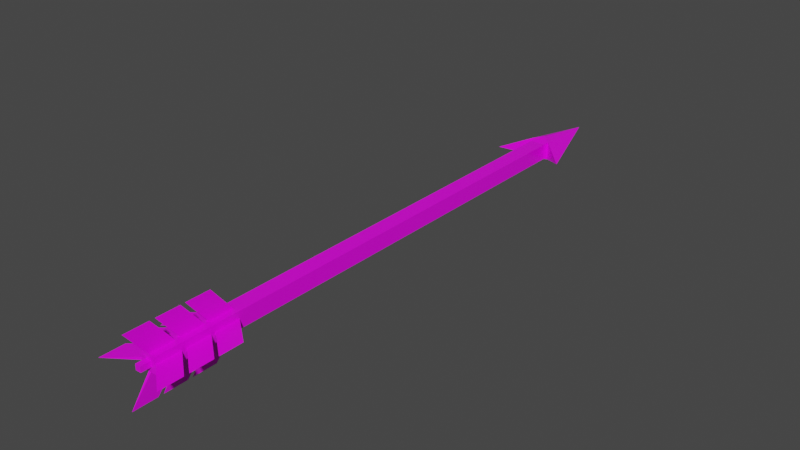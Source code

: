 # Source: Arrow.blend  (saved by Blender 2.91.10; exported with 4.5.12 LTS)
import bpy
from mathutils import Matrix  # noqa: F401  (used for matrix-valued properties, if any)

bpy.ops.wm.read_factory_settings(use_empty=True)
scene = bpy.context.scene
scene.name = 'Scene'

# ---- images (referenced by path relative to the original .blend; pixels are not part of the script)
import os
ASSET_DIR = os.environ.get("B2B_ASSET_DIR", "")  # directory of the original .blend (textures are referenced by path, not embedded)
HERE = os.path.dirname(os.path.abspath(__file__))  # packed textures are extracted next to this script under _unpacked/

def load_image(name, relpath, width, height, colorspace="sRGB"):
    """Load a texture the original file referenced (path relative to the .blend, or extracted next to this script)."""
    p = next((c for c in (os.path.join(HERE, relpath), os.path.join(ASSET_DIR, relpath)) if relpath and os.path.exists(c)), "")
    if p:
        img = bpy.data.images.load(p, check_existing=True)
        img.name = name
    else:  # same state as the original file: an image datablock whose file is absent (Cycles renders it pink)
        img = bpy.data.images.new(name, width, height)
        img.source = "FILE"
        img.filepath = "//" + (relpath or name)
    img.colorspace_settings.name = colorspace
    return img
img_imphenziapalette01_png_002 = load_image('ImphenziaPalette01.png.002', 'ImphenziaPalette01.png', 1024, 1024, 'sRGB')
img_palette_png = load_image('Palette.png', 'Palette.png', 1024, 1024, 'sRGB')

# ---- materials (node trees are filled in below, after node groups)
mat_material = bpy.data.materials.new('Material')
mat_material.alpha_threshold = 0.0
mat_material.use_transparent_shadow = False
mat_material.line_color = (0.0, 0.0, 0.0, 1.0)

# ---- material node trees
mat_material.use_nodes = True; mat_material.node_tree.nodes.clear()
_N = mat_material.node_tree.nodes; _L = mat_material.node_tree.links
n0 = _N.new('ShaderNodeOutputMaterial'); n0.name = 'Material Output'; n0.location = (670, 300)
n1 = _N.new('ShaderNodeBsdfPrincipled'); n1.name = 'Principled BSDF'; n1.location = (380, 300)
n1.distribution = 'GGX'
n1.subsurface_method = 'BURLEY'
n1.inputs[2].default_value = 0.4
n1.inputs[3].default_value = 1.45
n1.inputs[27].default_value = (0.0, 0.0, 0.0, 1.0)
n1.inputs[28].default_value = 1.0
n2 = _N.new('ShaderNodeTexImage'); n2.name = 'Image Texture.001'; n2.location = (86, 15)
n2.image = img_imphenziapalette01_png_002
n3 = _N.new('ShaderNodeTexImage'); n3.name = 'Image Texture.002'; n3.location = (-54, 128)
n3.image = img_palette_png
_L.new(n1.outputs[0], n0.inputs[0])
_L.new(n3.outputs[0], n1.inputs[0])
n0.is_active_output = True

# ---- world
world_world = bpy.data.worlds.new('World'); scene.world = world_world
world_world.use_nodes = True; world_world.node_tree.nodes.clear()
_N = world_world.node_tree.nodes; _L = world_world.node_tree.links
n0 = _N.new('ShaderNodeOutputWorld'); n0.name = 'World Output'; n0.location = (300, 300)
n1 = _N.new('ShaderNodeBackground'); n1.name = 'Background'; n1.location = (10, 300)
n1.inputs[0].default_value = (0.05088, 0.05088, 0.05088, 1.0)
_L.new(n1.outputs[0], n0.inputs[0])
n0.is_active_output = True
world_world.color = (0.05088, 0.05088, 0.05088)
world_world.use_sun_shadow = False
world_world.sun_shadow_jitter_overblur = 0.0

# ---- meshes
me_vert = bpy.data.meshes.new('Vert')
me_vert.from_pydata([(-0.015, 0.9655, 0.015), (-0.015, 0.9655, -0.015), (-0.015, 0.07311, 0.0025), (-0.015, 0.06395, 0.0025), (-0.0025, 0.06395, 0.015), (-0.005188, 0.01831, 0.005188), (-0.0025, 0.06395, -0.015), (-0.005188, 0.01831, -0.005188), (-0.015, 0.1173, -0.0025), (-0.0025, 0.1173, -0.015), (-0.0025, 0.07311, -0.015), (-0.0025, 0.1173, 0.015), (-0.0025, 0.07311, 0.015), (-0.015, 0.1712, -0.0025), (-0.015, 0.1255, -0.0025), (-0.0025, 0.1712, -0.015), (-0.0025, 0.1255, -0.015), (-0.0025, 0.1712, 0.015), (-0.0025, 0.1255, 0.015), (-0.015, 0.01831, -0.0025), (-0.015, 0.01831, 0.0025), (-0.015, 0.06395, -0.0025), (-0.015, 0.07311, -0.0025), (-0.015, 0.1173, 0.0025), (-0.015, 0.1255, 0.0025), (-0.015, 0.1712, 0.0025), (-0.06202, -0.01831, 9.244e-09), (-0.06202, 0.02732, 7.25e-09), (-0.06202, 0.03648, 6.849e-09), (-0.06202, 0.08064, 4.919e-09), (-0.06202, 0.08889, 4.558e-09), (-0.06202, 0.1346, 2.562e-09), (-0.0173, 0.974, -0.01791), (-0.0173, 0.974, 0.01781), (-0.06577, 0.9307, -3.806e-08), (-0.0025, 0.01831, 0.015), (-0.0025, 0.01831, -0.015), (-0.005188, 0.0, 0.005188), (-0.005188, 0.0, -0.005188), (-0.015, 0.1712, 0.015), (-0.015, 0.1255, 0.015), (-0.015, 0.1173, 0.015), (-0.015, 0.07311, 0.015), (-0.015, 0.06395, 0.015), (-0.015, 0.01831, 0.015), (-0.015, 0.1712, -0.015), (-0.015, 0.1255, -0.015), (-0.015, 0.1173, -0.015), (-0.015, 0.07311, -0.015), (-0.015, 0.06395, -0.015), (-0.015, 0.01831, -0.015), (0.015, 0.9655, 0.015), (0.015, 0.9655, -0.015), (0.015, 0.07311, 0.0025), (0.015, 0.06395, 0.0025), (0.0025, 0.06395, 0.015), (0.005188, 0.01831, 0.005188), (0.0025, 0.06395, -0.015), (0.005188, 0.01831, -0.005188), (0.015, 0.1173, -0.0025), (0.0025, 0.1173, -0.015), (0.0025, 0.07311, -0.015), (0.0025, 0.1173, 0.015), (0.0025, 0.07311, 0.015), (0.015, 0.1712, -0.0025), (0.015, 0.1255, -0.0025), (0.0025, 0.1712, -0.015), (0.0025, 0.1255, -0.015), (0.0025, 0.1712, 0.015), (0.0025, 0.1255, 0.015), (0.015, 0.01831, -0.0025), (0.015, 0.01831, 0.0025), (0.015, 0.06395, -0.0025), (0.015, 0.07311, -0.0025), (0.015, 0.1173, 0.0025), (0.015, 0.1255, 0.0025), (0.015, 0.1712, 0.0025), (0.06202, -0.01831, 9.244e-09), (0.06202, 0.02732, 7.25e-09), (0.06202, 0.03648, 6.849e-09), (0.06202, 0.08064, 4.919e-09), (0.06202, 0.08889, 4.558e-09), (0.06202, 0.1346, 2.562e-09), (0.0173, 0.974, -0.01791), (0.0173, 0.974, 0.01781), (0.06577, 0.9307, -3.806e-08), (-3.145e-07, 0.9655, 0.015), (-3.145e-07, 0.9655, -0.015), (-3.221e-07, 0.989, 0.02065), (-3.221e-07, 0.989, -0.02123), (-3.64e-07, 1.118, -4.041e-08), (0.0025, 0.01831, 0.015), (0.0025, 0.01831, -0.015), (0.005188, 0.0, 0.005188), (0.005188, 0.0, -0.005188), (0.015, 0.1712, 0.015), (0.015, 0.1255, 0.015), (0.015, 0.1173, 0.015), (0.015, 0.07311, 0.015), (0.015, 0.06395, 0.015), (0.015, 0.01831, 0.015), (0.015, 0.1712, -0.015), (0.015, 0.1255, -0.015), (0.015, 0.1173, -0.015), (0.015, 0.07311, -0.015), (0.015, 0.06395, -0.015), (0.015, 0.01831, -0.015), (-4.371e-08, 0.1346, -0.06202), (-2.883e-08, 0.08889, -0.06202), (-4.371e-08, 0.1346, -0.06202), (-2.883e-08, 0.08889, -0.06202), (-2.614e-08, 0.08064, -0.06202), (-1.175e-08, 0.03648, -0.06202), (-2.614e-08, 0.08064, -0.06202), (-1.175e-08, 0.03648, -0.06202), (-8.771e-09, 0.02732, -0.06202), (6.099e-09, -0.01831, -0.06202), (-8.771e-09, 0.02732, -0.06202), (6.099e-09, -0.01831, -0.06202), (-8.771e-09, 0.02732, 0.06202), (6.099e-09, -0.01831, 0.06202), (-8.771e-09, 0.02732, 0.06202), (6.099e-09, -0.01831, 0.06202), (-4.371e-08, 0.1346, 0.06202), (-2.883e-08, 0.08889, 0.06202), (-2.614e-08, 0.08064, 0.06202), (-1.175e-08, 0.03648, 0.06202), (-4.371e-08, 0.1346, 0.06202), (-2.883e-08, 0.08889, 0.06202), (-2.614e-08, 0.08064, 0.06202), (-1.175e-08, 0.03648, 0.06202)], [], [(45, 39, 0, 1), (37, 93, 56, 5), (49, 43, 42, 48), (47, 41, 40, 46), (3, 20, 44, 43), (19, 21, 49, 50), (20, 19, 50, 44), (21, 3, 43, 49), (23, 2, 42, 41), (22, 8, 47, 48), (2, 22, 48, 42), (8, 23, 41, 47), (25, 24, 40, 39), (14, 13, 45, 46), (24, 14, 46, 40), (13, 25, 39, 45), (20, 26, 19), (3, 27, 26, 20), (21, 27, 3), (19, 26, 27, 21), (2, 28, 22), (23, 29, 28, 2), (8, 29, 23), (22, 28, 29, 8), (24, 30, 14), (25, 31, 30, 24), (13, 31, 25), (14, 30, 31, 13), (101, 45, 1, 52), (48, 104, 105, 49), (1, 0, 33, 32), (89, 32, 34, 90), (0, 86, 88, 33), (87, 1, 32, 89), (32, 33, 34), (33, 88, 90, 34), (7, 5, 44, 50), (56, 100, 44, 5), (58, 94, 38, 7), (95, 51, 0, 39), (94, 93, 37, 38), (5, 7, 38, 37), (67, 16, 108, 110), (17, 18, 124, 123), (97, 96, 40, 41), (99, 98, 42, 43), (68, 17, 123, 127), (10, 9, 111, 112), (46, 102, 103, 47), (55, 4, 119, 121), (92, 36, 116, 118), (92, 106, 50, 36), (18, 17, 39, 40), (12, 11, 41, 42), (35, 4, 43, 44), (15, 16, 46, 45), (9, 10, 48, 47), (6, 36, 50, 49), (44, 100, 91, 35), (42, 98, 63, 12), (40, 96, 69, 18), (49, 105, 57, 6), (47, 103, 60, 9), (61, 104, 48, 10), (67, 102, 46, 16), (45, 101, 66, 15), (55, 99, 43, 4), (62, 97, 41, 11), (68, 95, 39, 17), (101, 52, 51, 95), (105, 104, 98, 99), (103, 102, 96, 97), (54, 99, 100, 71), (70, 106, 105, 72), (71, 100, 106, 70), (72, 105, 99, 54), (74, 97, 98, 53), (73, 104, 103, 59), (53, 98, 104, 73), (59, 103, 97, 74), (76, 95, 96, 75), (65, 102, 101, 64), (75, 96, 102, 65), (64, 101, 95, 76), (71, 70, 77), (54, 71, 77, 78), (72, 54, 78), (70, 72, 78, 77), (53, 73, 79), (74, 53, 79, 80), (59, 74, 80), (73, 59, 80, 79), (75, 65, 81), (76, 75, 81, 82), (64, 76, 82), (65, 64, 82, 81), (52, 83, 84, 51), (89, 90, 85, 83), (51, 84, 88, 86), (87, 89, 83, 52), (83, 85, 84), (84, 85, 90, 88), (58, 106, 100, 56), (56, 93, 94, 58), (69, 96, 95, 68), (63, 98, 97, 62), (91, 100, 99, 55), (66, 101, 102, 67), (60, 103, 104, 61), (57, 105, 106, 92), (50, 106, 58, 7), (109, 110, 108, 107), (16, 15, 107, 108), (66, 67, 110, 109), (15, 66, 109, 107), (113, 114, 112, 111), (60, 61, 114, 113), (9, 60, 113, 111), (61, 10, 112, 114), (117, 118, 116, 115), (36, 6, 115, 116), (57, 92, 118, 117), (6, 57, 117, 115), (122, 121, 119, 120), (4, 35, 120, 119), (91, 55, 121, 122), (35, 91, 122, 120), (128, 127, 123, 124), (130, 129, 125, 126), (69, 68, 127, 128), (18, 69, 128, 124), (62, 11, 125, 129), (11, 12, 126, 125), (63, 62, 129, 130), (12, 63, 130, 126)])
_uv = me_vert.uv_layers.new(name='UVMap')
_uv.uv.foreach_set('vector', [0.9492, 0.5547, 0.9492, 0.5547, 0.9492, 0.5547, 0.9492, 0.5547, 0.9492, 0.5547, 0.9492, 0.5547, 0.9492, 0.5547, 0.9492, 0.5547, 0.9492, 0.5547, 0.9492, 0.5547, 0.9492, 0.5547, 0.9492, 0.5547, 0.9492, 0.5547, 0.9492, 0.5547, 0.9492, 0.5547, 0.9492, 0.5547, 0.9492, 0.5547, 0.9492, 0.5547, 0.9492, 0.5547, 0.9492, 0.5547, 0.9492, 0.5547, 0.9492, 0.5547, 0.9492, 0.5547, 0.9492, 0.5547, 0.9492, 0.5547, 0.9492, 0.5547, 0.9492, 0.5547, 0.9492, 0.5547, 0.9492, 0.5547, 0.9492, 0.5547, 0.9492, 0.5547, 0.9492, 0.5547, 0.9492, 0.5547, 0.9492, 0.5547, 0.9492, 0.5547, 0.9492, 0.5547, 0.9492, 0.5547, 0.9492, 0.5547, 0.9492, 0.5547, 0.9492, 0.5547, 0.9492, 0.5547, 0.9492, 0.5547, 0.9492, 0.5547, 0.9492, 0.5547, 0.9492, 0.5547, 0.9492, 0.5547, 0.9492, 0.5547, 0.9492, 0.5547, 0.9492, 0.5547, 0.9492, 0.5547, 0.9492, 0.5547, 0.9492, 0.5547, 0.9492, 0.5547, 0.9492, 0.5547, 0.9492, 0.5547, 0.9492, 0.5547, 0.9492, 0.5547, 0.9492, 0.5547, 0.9492, 0.5547, 0.9492, 0.5547, 0.9492, 0.5547, 0.9492, 0.5547, 0.9492, 0.5547, 0.9492, 0.5547, 0.437, 0.6947, 0.437, 0.6947, 0.437, 0.6947, 0.437, 0.6947, 0.437, 0.6947, 0.437, 0.6947, 0.437, 0.6947, 0.437, 0.6947, 0.437, 0.6947, 0.437, 0.6947, 0.437, 0.6947, 0.437, 0.6947, 0.437, 0.6947, 0.437, 0.6947, 0.437, 0.6947, 0.437, 0.6947, 0.437, 0.6947, 0.437, 0.6947, 0.437, 0.6947, 0.437, 0.6947, 0.437, 0.6947, 0.437, 0.6947, 0.437, 0.6947, 0.437, 0.6947, 0.437, 0.6947, 0.437, 0.6947, 0.437, 0.6947, 0.437, 0.6947, 0.437, 0.6947, 0.437, 0.6947, 0.437, 0.6947, 0.437, 0.6947, 0.437, 0.6947, 0.437, 0.6947, 0.437, 0.6947, 0.437, 0.6947, 0.437, 0.6947, 0.437, 0.6947, 0.437, 0.6947, 0.437, 0.6947, 0.437, 0.6947, 0.437, 0.6947, 0.9492, 0.5547, 0.9492, 0.5547, 0.9492, 0.5547, 0.9492, 0.5547, 0.9492, 0.5547, 0.9492, 0.5547, 0.9492, 0.5547, 0.9492, 0.5547, 0.8038, 0.9294, 0.8038, 0.9294, 0.8038, 0.9294, 0.8038, 0.9294, 0.8038, 0.9294, 0.8038, 0.9294, 0.8038, 0.9294, 0.8038, 0.9294, 0.8147, 0.9232, 0.8147, 0.9232, 0.8147, 0.9232, 0.8147, 0.9232, 0.8224, 0.917, 0.8224, 0.917, 0.8224, 0.917, 0.8224, 0.917, 0.8038, 0.9294, 0.8038, 0.9294, 0.8038, 0.9294, 0.8038, 0.9294, 0.8038, 0.9294, 0.8038, 0.9294, 0.8038, 0.9294, 0.9492, 0.5547, 0.9492, 0.5547, 0.9492, 0.5547, 0.9492, 0.5547, 0.9492, 0.5547, 0.9492, 0.5547, 0.9492, 0.5547, 0.9492, 0.5547, 0.9492, 0.5547, 0.9492, 0.5547, 0.9492, 0.5547, 0.9492, 0.5547, 0.9492, 0.5547, 0.9492, 0.5547, 0.9492, 0.5547, 0.9492, 0.5547, 0.9492, 0.5547, 0.9492, 0.5547, 0.9492, 0.5547, 0.9492, 0.5547, 0.9492, 0.5547, 0.9492, 0.5547, 0.9492, 0.5547, 0.9492, 0.5547, 0.437, 0.6947, 0.437, 0.6947, 0.437, 0.6947, 0.437, 0.6947, 0.437, 0.6947, 0.437, 0.6947, 0.437, 0.6947, 0.437, 0.6947, 0.9492, 0.5547, 0.9492, 0.5547, 0.9492, 0.5547, 0.9492, 0.5547, 0.9492, 0.5547, 0.9492, 0.5547, 0.9492, 0.5547, 0.9492, 0.5547, 0.437, 0.6947, 0.437, 0.6947, 0.437, 0.6947, 0.437, 0.6947, 0.437, 0.6947, 0.437, 0.6947, 0.437, 0.6947, 0.437, 0.6947, 0.9492, 0.5547, 0.9492, 0.5547, 0.9492, 0.5547, 0.9492, 0.5547, 0.437, 0.6947, 0.437, 0.6947, 0.437, 0.6947, 0.437, 0.6947, 0.437, 0.6947, 0.437, 0.6947, 0.437, 0.6947, 0.437, 0.6947, 0.9492, 0.5547, 0.9492, 0.5547, 0.9492, 0.5547, 0.9492, 0.5547, 0.9492, 0.5547, 0.9492, 0.5547, 0.9492, 0.5547, 0.9492, 0.5547, 0.9492, 0.5547, 0.9492, 0.5547, 0.9492, 0.5547, 0.9492, 0.5547, 0.9492, 0.5547, 0.9492, 0.5547, 0.9492, 0.5547, 0.9492, 0.5547, 0.9492, 0.5547, 0.9492, 0.5547, 0.9492, 0.5547, 0.9492, 0.5547, 0.9492, 0.5547, 0.9492, 0.5547, 0.9492, 0.5547, 0.9492, 0.5547, 0.9492, 0.5547, 0.9492, 0.5547, 0.9492, 0.5547, 0.9492, 0.5547, 0.9492, 0.5547, 0.9492, 0.5547, 0.9492, 0.5547, 0.9492, 0.5547, 0.9492, 0.5547, 0.9492, 0.5547, 0.9492, 0.5547, 0.9492, 0.5547, 0.9492, 0.5547, 0.9492, 0.5547, 0.9492, 0.5547, 0.9492, 0.5547, 0.9492, 0.5547, 0.9492, 0.5547, 0.9492, 0.5547, 0.9492, 0.5547, 0.9492, 0.5547, 0.9492, 0.5547, 0.9492, 0.5547, 0.9492, 0.5547, 0.9492, 0.5547, 0.9492, 0.5547, 0.9492, 0.5547, 0.9492, 0.5547, 0.9492, 0.5547, 0.9492, 0.5547, 0.9492, 0.5547, 0.9492, 0.5547, 0.9492, 0.5547, 0.9492, 0.5547, 0.9492, 0.5547, 0.9492, 0.5547, 0.9492, 0.5547, 0.9492, 0.5547, 0.9492, 0.5547, 0.9492, 0.5547, 0.9492, 0.5547, 0.9492, 0.5547, 0.9492, 0.5547, 0.9492, 0.5547, 0.9492, 0.5547, 0.9492, 0.5547, 0.9492, 0.5547, 0.9492, 0.5547, 0.9492, 0.5547, 0.9492, 0.5547, 0.9492, 0.5547, 0.9492, 0.5547, 0.9492, 0.5547, 0.9492, 0.5547, 0.9492, 0.5547, 0.9492, 0.5547, 0.9492, 0.5547, 0.9492, 0.5547, 0.9492, 0.5547, 0.9492, 0.5547, 0.9492, 0.5547, 0.9492, 0.5547, 0.9492, 0.5547, 0.9492, 0.5547, 0.9492, 0.5547, 0.9492, 0.5547, 0.9492, 0.5547, 0.9492, 0.5547, 0.9492, 0.5547, 0.9492, 0.5547, 0.9492, 0.5547, 0.9492, 0.5547, 0.9492, 0.5547, 0.9492, 0.5547, 0.9492, 0.5547, 0.9492, 0.5547, 0.9492, 0.5547, 0.9492, 0.5547, 0.9492, 0.5547, 0.9492, 0.5547, 0.9492, 0.5547, 0.9492, 0.5547, 0.9492, 0.5547, 0.9492, 0.5547, 0.9492, 0.5547, 0.9492, 0.5547, 0.9492, 0.5547, 0.9492, 0.5547, 0.9492, 0.5547, 0.9492, 0.5547, 0.9492, 0.5547, 0.9492, 0.5547, 0.9492, 0.5547, 0.9492, 0.5547, 0.9492, 0.5547, 0.9492, 0.5547, 0.9492, 0.5547, 0.9492, 0.5547, 0.9492, 0.5547, 0.9492, 0.5547, 0.9492, 0.5547, 0.9492, 0.5547, 0.9492, 0.5547, 0.9492, 0.5547, 0.9492, 0.5547, 0.9492, 0.5547, 0.9492, 0.5547, 0.9492, 0.5547, 0.437, 0.6947, 0.437, 0.6947, 0.437, 0.6947, 0.437, 0.6947, 0.437, 0.6947, 0.437, 0.6947, 0.437, 0.6947, 0.437, 0.6947, 0.437, 0.6947, 0.437, 0.6947, 0.437, 0.6947, 0.437, 0.6947, 0.437, 0.6947, 0.437, 0.6947, 0.437, 0.6947, 0.437, 0.6947, 0.437, 0.6947, 0.437, 0.6947, 0.437, 0.6947, 0.437, 0.6947, 0.437, 0.6947, 0.437, 0.6947, 0.437, 0.6947, 0.437, 0.6947, 0.437, 0.6947, 0.437, 0.6947, 0.437, 0.6947, 0.437, 0.6947, 0.437, 0.6947, 0.437, 0.6947, 0.437, 0.6947, 0.437, 0.6947, 0.437, 0.6947, 0.437, 0.6947, 0.437, 0.6947, 0.437, 0.6947, 0.437, 0.6947, 0.437, 0.6947, 0.437, 0.6947, 0.437, 0.6947, 0.437, 0.6947, 0.437, 0.6947, 0.8038, 0.9294, 0.8038, 0.9294, 0.8038, 0.9294, 0.8038, 0.9294, 0.8038, 0.9294, 0.8038, 0.9294, 0.8038, 0.9294, 0.8038, 0.9294, 0.8147, 0.9232, 0.8147, 0.9232, 0.8147, 0.9232, 0.8147, 0.9232, 0.8224, 0.917, 0.8224, 0.917, 0.8224, 0.917, 0.8224, 0.917, 0.8038, 0.9294, 0.8038, 0.9294, 0.8038, 0.9294, 0.8038, 0.9294, 0.8038, 0.9294, 0.8038, 0.9294, 0.8038, 0.9294, 0.9492, 0.5547, 0.9492, 0.5547, 0.9492, 0.5547, 0.9492, 0.5547, 0.9492, 0.5547, 0.9492, 0.5547, 0.9492, 0.5547, 0.9492, 0.5547, 0.9492, 0.5547, 0.9492, 0.5547, 0.9492, 0.5547, 0.9492, 0.5547, 0.9492, 0.5547, 0.9492, 0.5547, 0.9492, 0.5547, 0.9492, 0.5547, 0.9492, 0.5547, 0.9492, 0.5547, 0.9492, 0.5547, 0.9492, 0.5547, 0.9492, 0.5547, 0.9492, 0.5547, 0.9492, 0.5547, 0.9492, 0.5547, 0.9492, 0.5547, 0.9492, 0.5547, 0.9492, 0.5547, 0.9492, 0.5547, 0.9492, 0.5547, 0.9492, 0.5547, 0.9492, 0.5547, 0.9492, 0.5547, 0.9492, 0.5547, 0.9492, 0.5547, 0.9492, 0.5547, 0.9492, 0.5547, 0.437, 0.6947, 0.437, 0.6947, 0.437, 0.6947, 0.437, 0.6947, 0.437, 0.6947, 0.437, 0.6947, 0.437, 0.6947, 0.437, 0.6947, 0.437, 0.6947, 0.437, 0.6947, 0.437, 0.6947, 0.437, 0.6947, 0.437, 0.6947, 0.437, 0.6947, 0.437, 0.6947, 0.437, 0.6947, 0.437, 0.6947, 0.437, 0.6947, 0.437, 0.6947, 0.437, 0.6947, 0.437, 0.6947, 0.437, 0.6947, 0.437, 0.6947, 0.437, 0.6947, 0.437, 0.6947, 0.437, 0.6947, 0.437, 0.6947, 0.437, 0.6947, 0.437, 0.6947, 0.437, 0.6947, 0.437, 0.6947, 0.437, 0.6947, 0.437, 0.6947, 0.437, 0.6947, 0.437, 0.6947, 0.437, 0.6947, 0.437, 0.6947, 0.437, 0.6947, 0.437, 0.6947, 0.437, 0.6947, 0.437, 0.6947, 0.437, 0.6947, 0.437, 0.6947, 0.437, 0.6947, 0.437, 0.6947, 0.437, 0.6947, 0.437, 0.6947, 0.437, 0.6947, 0.437, 0.6947, 0.437, 0.6947, 0.437, 0.6947, 0.437, 0.6947, 0.437, 0.6947, 0.437, 0.6947, 0.437, 0.6947, 0.437, 0.6947, 0.437, 0.6947, 0.437, 0.6947, 0.437, 0.6947, 0.437, 0.6947, 0.437, 0.6947, 0.437, 0.6947, 0.437, 0.6947, 0.437, 0.6947, 0.437, 0.6947, 0.437, 0.6947, 0.437, 0.6947, 0.437, 0.6947, 0.437, 0.6947, 0.437, 0.6947, 0.437, 0.6947, 0.437, 0.6947, 0.437, 0.6947, 0.437, 0.6947, 0.437, 0.6947, 0.437, 0.6947, 0.437, 0.6947, 0.437, 0.6947, 0.437, 0.6947, 0.437, 0.6947, 0.437, 0.6947, 0.437, 0.6947, 0.437, 0.6947, 0.437, 0.6947, 0.437, 0.6947, 0.437, 0.6947, 0.437, 0.6947, 0.437, 0.6947, 0.437, 0.6947, 0.437, 0.6947, 0.437, 0.6947, 0.437, 0.6947, 0.437, 0.6947, 0.437, 0.6947, 0.437, 0.6947, 0.437, 0.6947])
me_vert.materials.append(mat_material)
me_vert.use_remesh_fix_poles = True
me_vert.use_remesh_preserve_attributes = False
me_vert.use_mirror_vertex_groups = False
me_vert.update()

# ---- objects
ob_vert = bpy.data.objects.new('Vert', me_vert)
ob_empty = bpy.data.objects.new('Empty', None)

# ---- transforms, parenting, visibility, modifiers, constraints
ob_vert.location = (0.0, 0.0, 0.0)
ob_vert.lineart.crease_threshold = 0.0
ob_empty.location = (0.01636, 0.1315, 0.1232)
ob_empty.rotation_euler = (1.571, 0.0, 0.0)
ob_empty.scale = (0.07229, 0.07229, 0.07229)
ob_empty.empty_display_type = 'IMAGE'
ob_empty.empty_display_size = 5.0
ob_empty.hide_select = True
ob_empty.lineart.crease_threshold = 0.0

# ---- collection membership
scene.collection.objects.link(ob_vert)
scene.collection.objects.link(ob_empty)

# ---- scene / render settings (as saved in the file)
scene.frame_start = 1; scene.frame_end = 250; scene.frame_set(15)
scene.render.engine = 'BLENDER_EEVEE_NEXT'
scene.cycles.use_denoising = False
scene.cycles.samples = 128
scene.cycles.sampling_pattern = 'TABULATED_SOBOL'
scene.cycles.use_adaptive_sampling = False
scene.cycles.use_light_tree = False
scene.view_settings.view_transform = 'Filmic'
bpy.context.view_layer.update()

# ---- added for rendering (the .blend has no active camera and no usable light): camera, sun
cam_auto = bpy.data.cameras.new('AutoCamera')
cam_auto.lens = 50.0
cam_auto.sensor_width = 36.0
cam_auto.clip_end = 1000.0
ob_auto_camera = bpy.data.objects.new('AutoCamera', cam_auto)
scene.collection.objects.link(ob_auto_camera)
ob_auto_camera.location = (1.06424, -0.727429, 0.851395)
ob_auto_camera.rotation_euler = (1.09748, -7.21219e-08, 0.694738)
scene.camera = ob_auto_camera
light_auto_sun = bpy.data.lights.new('AutoSun', 'SUN')
light_auto_sun.energy = 3.0
light_auto_sun.angle = 0.0523599
ob_auto_sun = bpy.data.objects.new('AutoSun', light_auto_sun)
scene.collection.objects.link(ob_auto_sun)
ob_auto_sun.rotation_euler = (0.872665, 0.174533, 0.523599)
bpy.context.view_layer.update()
